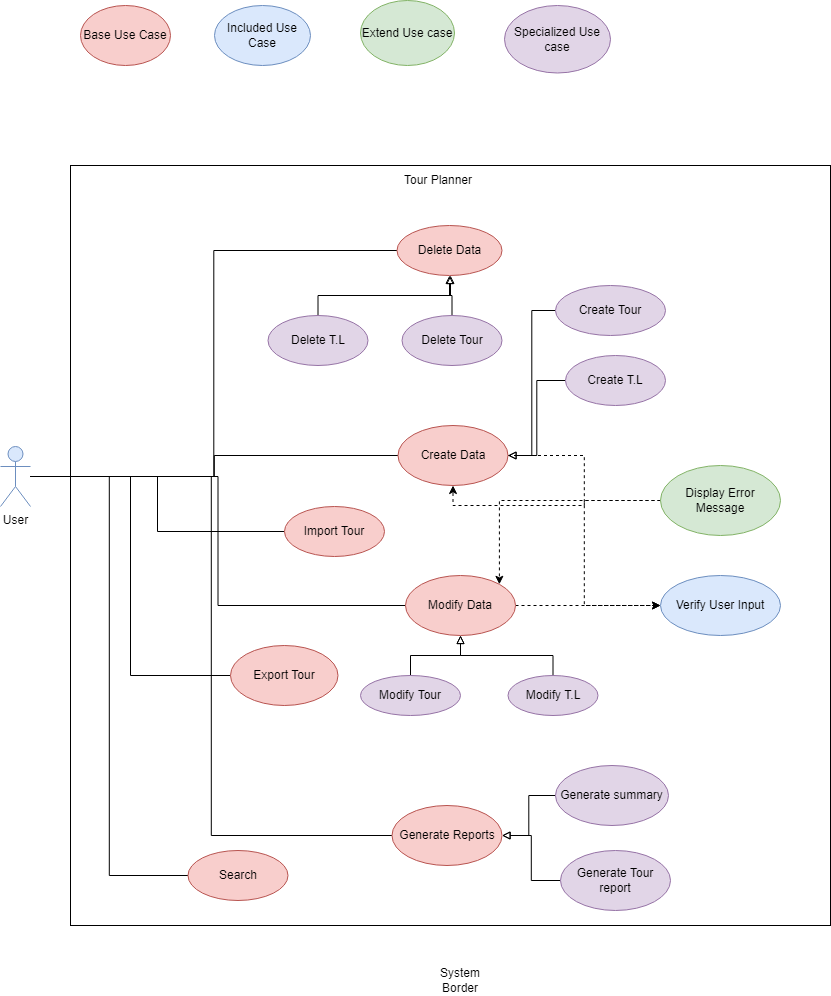

The diagram above was exported from draw.io. Its source (the exported page's mxGraphModel, read from the mxfile embedded in the PNG):
<mxGraphModel dx="1038" dy="1708" grid="1" gridSize="10" guides="1" tooltips="1" connect="1" arrows="1" fold="1" page="1" pageScale="1" pageWidth="827" pageHeight="1169" math="0" shadow="0">
  <root>
    <mxCell id="0" />
    <mxCell id="1" parent="0" />
    <mxCell id="LRwhK2xY4BnbJda_DxPV-39" value="" style="whiteSpace=wrap;html=1;aspect=fixed;" parent="1" vertex="1">
      <mxGeometry x="150" y="-100" width="760" height="760" as="geometry" />
    </mxCell>
    <mxCell id="zCDeDyMJjdtNeM2MEUzA-18" style="edgeStyle=orthogonalEdgeStyle;rounded=0;orthogonalLoop=1;jettySize=auto;html=1;entryX=0;entryY=0.5;entryDx=0;entryDy=0;endArrow=none;endFill=0;" edge="1" parent="1" source="LRwhK2xY4BnbJda_DxPV-1" target="LRwhK2xY4BnbJda_DxPV-16">
      <mxGeometry relative="1" as="geometry" />
    </mxCell>
    <mxCell id="zCDeDyMJjdtNeM2MEUzA-19" style="edgeStyle=orthogonalEdgeStyle;rounded=0;orthogonalLoop=1;jettySize=auto;html=1;entryX=0;entryY=0.5;entryDx=0;entryDy=0;endArrow=none;endFill=0;" edge="1" parent="1" source="LRwhK2xY4BnbJda_DxPV-1" target="LRwhK2xY4BnbJda_DxPV-19">
      <mxGeometry relative="1" as="geometry" />
    </mxCell>
    <mxCell id="zCDeDyMJjdtNeM2MEUzA-20" style="edgeStyle=orthogonalEdgeStyle;rounded=0;orthogonalLoop=1;jettySize=auto;html=1;entryX=0;entryY=0.5;entryDx=0;entryDy=0;endArrow=none;endFill=0;" edge="1" parent="1" source="LRwhK2xY4BnbJda_DxPV-1" target="LRwhK2xY4BnbJda_DxPV-23">
      <mxGeometry relative="1" as="geometry" />
    </mxCell>
    <mxCell id="zCDeDyMJjdtNeM2MEUzA-35" style="edgeStyle=orthogonalEdgeStyle;rounded=0;orthogonalLoop=1;jettySize=auto;html=1;entryX=0;entryY=0.5;entryDx=0;entryDy=0;endArrow=none;endFill=0;" edge="1" parent="1" source="LRwhK2xY4BnbJda_DxPV-1" target="zCDeDyMJjdtNeM2MEUzA-6">
      <mxGeometry relative="1" as="geometry" />
    </mxCell>
    <mxCell id="zCDeDyMJjdtNeM2MEUzA-39" style="edgeStyle=orthogonalEdgeStyle;rounded=0;orthogonalLoop=1;jettySize=auto;html=1;entryX=0;entryY=0.5;entryDx=0;entryDy=0;endArrow=none;endFill=0;" edge="1" parent="1" source="LRwhK2xY4BnbJda_DxPV-1" target="LRwhK2xY4BnbJda_DxPV-9">
      <mxGeometry relative="1" as="geometry" />
    </mxCell>
    <mxCell id="zCDeDyMJjdtNeM2MEUzA-41" style="edgeStyle=orthogonalEdgeStyle;rounded=0;orthogonalLoop=1;jettySize=auto;html=1;endArrow=none;endFill=0;" edge="1" parent="1" source="LRwhK2xY4BnbJda_DxPV-1" target="zCDeDyMJjdtNeM2MEUzA-29">
      <mxGeometry relative="1" as="geometry" />
    </mxCell>
    <mxCell id="zCDeDyMJjdtNeM2MEUzA-44" style="edgeStyle=orthogonalEdgeStyle;rounded=0;orthogonalLoop=1;jettySize=auto;html=1;entryX=0;entryY=0.5;entryDx=0;entryDy=0;endArrow=none;endFill=0;" edge="1" parent="1" source="LRwhK2xY4BnbJda_DxPV-1" target="LRwhK2xY4BnbJda_DxPV-7">
      <mxGeometry relative="1" as="geometry" />
    </mxCell>
    <mxCell id="LRwhK2xY4BnbJda_DxPV-1" value="User" style="shape=umlActor;verticalLabelPosition=bottom;verticalAlign=top;html=1;outlineConnect=0;fillColor=#dae8fc;strokeColor=#6c8ebf;" parent="1" vertex="1">
      <mxGeometry x="80" y="181" width="30" height="60" as="geometry" />
    </mxCell>
    <mxCell id="LRwhK2xY4BnbJda_DxPV-7" value="Export Tour" style="ellipse;whiteSpace=wrap;html=1;fillColor=#f8cecc;strokeColor=#b85450;" parent="1" vertex="1">
      <mxGeometry x="310" y="380" width="107.5" height="60" as="geometry" />
    </mxCell>
    <mxCell id="LRwhK2xY4BnbJda_DxPV-9" value="Search" style="ellipse;whiteSpace=wrap;html=1;fillColor=#f8cecc;strokeColor=#b85450;" parent="1" vertex="1">
      <mxGeometry x="267.5" y="585" width="100" height="50" as="geometry" />
    </mxCell>
    <mxCell id="LRwhK2xY4BnbJda_DxPV-16" value="Delete Data" style="ellipse;whiteSpace=wrap;html=1;fillColor=#f8cecc;strokeColor=#b85450;" parent="1" vertex="1">
      <mxGeometry x="476.5" y="-40" width="105" height="50" as="geometry" />
    </mxCell>
    <mxCell id="zCDeDyMJjdtNeM2MEUzA-59" style="edgeStyle=orthogonalEdgeStyle;rounded=0;orthogonalLoop=1;jettySize=auto;html=1;entryX=0;entryY=0.5;entryDx=0;entryDy=0;endArrow=classic;endFill=1;dashed=1;" edge="1" parent="1" source="LRwhK2xY4BnbJda_DxPV-19" target="zCDeDyMJjdtNeM2MEUzA-7">
      <mxGeometry relative="1" as="geometry" />
    </mxCell>
    <mxCell id="LRwhK2xY4BnbJda_DxPV-19" value="Create Data" style="ellipse;whiteSpace=wrap;html=1;fillColor=#f8cecc;strokeColor=#b85450;" parent="1" vertex="1">
      <mxGeometry x="477.5" y="160" width="110" height="60" as="geometry" />
    </mxCell>
    <mxCell id="zCDeDyMJjdtNeM2MEUzA-60" style="edgeStyle=orthogonalEdgeStyle;rounded=0;orthogonalLoop=1;jettySize=auto;html=1;dashed=1;endArrow=classic;endFill=1;" edge="1" parent="1" source="LRwhK2xY4BnbJda_DxPV-23">
      <mxGeometry relative="1" as="geometry">
        <mxPoint x="740" y="340" as="targetPoint" />
      </mxGeometry>
    </mxCell>
    <mxCell id="LRwhK2xY4BnbJda_DxPV-23" value="Modify Data" style="ellipse;whiteSpace=wrap;html=1;fillColor=#f8cecc;strokeColor=#b85450;" parent="1" vertex="1">
      <mxGeometry x="485" y="310" width="110" height="60" as="geometry" />
    </mxCell>
    <mxCell id="LRwhK2xY4BnbJda_DxPV-40" value="System Border" style="text;html=1;strokeColor=none;fillColor=none;align=center;verticalAlign=middle;whiteSpace=wrap;rounded=0;" parent="1" vertex="1">
      <mxGeometry x="510" y="700" width="60" height="30" as="geometry" />
    </mxCell>
    <mxCell id="zCDeDyMJjdtNeM2MEUzA-4" value="Tour Planner" style="text;html=1;strokeColor=none;fillColor=none;align=center;verticalAlign=middle;whiteSpace=wrap;rounded=0;" vertex="1" parent="1">
      <mxGeometry x="447.5" y="-140" width="140" height="110" as="geometry" />
    </mxCell>
    <mxCell id="zCDeDyMJjdtNeM2MEUzA-6" value="Generate Reports" style="ellipse;whiteSpace=wrap;html=1;fillColor=#f8cecc;strokeColor=#b85450;" vertex="1" parent="1">
      <mxGeometry x="471.5" y="540" width="110" height="60" as="geometry" />
    </mxCell>
    <mxCell id="zCDeDyMJjdtNeM2MEUzA-7" value="Verify User Input" style="ellipse;whiteSpace=wrap;html=1;fillColor=#dae8fc;strokeColor=#6c8ebf;" vertex="1" parent="1">
      <mxGeometry x="740" y="310" width="120" height="60" as="geometry" />
    </mxCell>
    <mxCell id="zCDeDyMJjdtNeM2MEUzA-61" style="edgeStyle=orthogonalEdgeStyle;rounded=0;orthogonalLoop=1;jettySize=auto;html=1;entryX=0.5;entryY=1;entryDx=0;entryDy=0;dashed=1;endArrow=classic;endFill=1;" edge="1" parent="1" source="zCDeDyMJjdtNeM2MEUzA-8" target="LRwhK2xY4BnbJda_DxPV-19">
      <mxGeometry relative="1" as="geometry" />
    </mxCell>
    <mxCell id="zCDeDyMJjdtNeM2MEUzA-62" style="edgeStyle=orthogonalEdgeStyle;rounded=0;orthogonalLoop=1;jettySize=auto;html=1;entryX=1;entryY=0;entryDx=0;entryDy=0;dashed=1;endArrow=classic;endFill=1;" edge="1" parent="1" source="zCDeDyMJjdtNeM2MEUzA-8" target="LRwhK2xY4BnbJda_DxPV-23">
      <mxGeometry relative="1" as="geometry" />
    </mxCell>
    <mxCell id="zCDeDyMJjdtNeM2MEUzA-8" value="Display Error Message" style="ellipse;whiteSpace=wrap;html=1;fillColor=#d5e8d4;strokeColor=#82b366;" vertex="1" parent="1">
      <mxGeometry x="740" y="200" width="120" height="70" as="geometry" />
    </mxCell>
    <mxCell id="zCDeDyMJjdtNeM2MEUzA-22" value="Base Use Case" style="ellipse;whiteSpace=wrap;html=1;fillColor=#f8cecc;strokeColor=#b85450;" vertex="1" parent="1">
      <mxGeometry x="160" y="-260" width="90" height="60" as="geometry" />
    </mxCell>
    <mxCell id="zCDeDyMJjdtNeM2MEUzA-23" value="Included Use Case" style="ellipse;whiteSpace=wrap;html=1;fillColor=#dae8fc;strokeColor=#6c8ebf;" vertex="1" parent="1">
      <mxGeometry x="294" y="-260" width="96" height="60" as="geometry" />
    </mxCell>
    <mxCell id="zCDeDyMJjdtNeM2MEUzA-24" value="Extend Use case" style="ellipse;whiteSpace=wrap;html=1;fillColor=#d5e8d4;strokeColor=#82b366;" vertex="1" parent="1">
      <mxGeometry x="440" y="-265" width="94" height="65" as="geometry" />
    </mxCell>
    <mxCell id="zCDeDyMJjdtNeM2MEUzA-29" value="Import Tour" style="ellipse;whiteSpace=wrap;html=1;fillColor=#f8cecc;strokeColor=#b85450;" vertex="1" parent="1">
      <mxGeometry x="364" y="241" width="100" height="50" as="geometry" />
    </mxCell>
    <mxCell id="zCDeDyMJjdtNeM2MEUzA-32" value="Specialized Use case" style="ellipse;whiteSpace=wrap;html=1;fillColor=#e1d5e7;strokeColor=#9673a6;" vertex="1" parent="1">
      <mxGeometry x="584" y="-260" width="106" height="67.5" as="geometry" />
    </mxCell>
    <mxCell id="zCDeDyMJjdtNeM2MEUzA-36" style="edgeStyle=orthogonalEdgeStyle;rounded=0;orthogonalLoop=1;jettySize=auto;html=1;entryX=1;entryY=0.5;entryDx=0;entryDy=0;endArrow=block;endFill=0;" edge="1" parent="1" source="zCDeDyMJjdtNeM2MEUzA-33" target="zCDeDyMJjdtNeM2MEUzA-6">
      <mxGeometry relative="1" as="geometry" />
    </mxCell>
    <mxCell id="zCDeDyMJjdtNeM2MEUzA-33" value="Generate summary" style="ellipse;whiteSpace=wrap;html=1;fillColor=#e1d5e7;strokeColor=#9673a6;" vertex="1" parent="1">
      <mxGeometry x="635" y="500" width="113" height="60" as="geometry" />
    </mxCell>
    <mxCell id="zCDeDyMJjdtNeM2MEUzA-38" style="edgeStyle=orthogonalEdgeStyle;rounded=0;orthogonalLoop=1;jettySize=auto;html=1;endArrow=block;endFill=0;" edge="1" parent="1" source="zCDeDyMJjdtNeM2MEUzA-34" target="zCDeDyMJjdtNeM2MEUzA-6">
      <mxGeometry relative="1" as="geometry" />
    </mxCell>
    <mxCell id="zCDeDyMJjdtNeM2MEUzA-34" value="Generate Tour report" style="ellipse;whiteSpace=wrap;html=1;fillColor=#e1d5e7;strokeColor=#9673a6;" vertex="1" parent="1">
      <mxGeometry x="640" y="585" width="110" height="60" as="geometry" />
    </mxCell>
    <mxCell id="zCDeDyMJjdtNeM2MEUzA-47" style="edgeStyle=orthogonalEdgeStyle;rounded=0;orthogonalLoop=1;jettySize=auto;html=1;endArrow=block;endFill=0;" edge="1" parent="1" source="zCDeDyMJjdtNeM2MEUzA-45" target="LRwhK2xY4BnbJda_DxPV-16">
      <mxGeometry relative="1" as="geometry" />
    </mxCell>
    <mxCell id="zCDeDyMJjdtNeM2MEUzA-45" value="Delete Tour" style="ellipse;whiteSpace=wrap;html=1;fillColor=#e1d5e7;strokeColor=#9673a6;" vertex="1" parent="1">
      <mxGeometry x="481.5" y="50" width="100" height="50" as="geometry" />
    </mxCell>
    <mxCell id="zCDeDyMJjdtNeM2MEUzA-49" style="edgeStyle=orthogonalEdgeStyle;rounded=0;orthogonalLoop=1;jettySize=auto;html=1;endArrow=block;endFill=0;exitX=0.5;exitY=0;exitDx=0;exitDy=0;" edge="1" parent="1" source="zCDeDyMJjdtNeM2MEUzA-46">
      <mxGeometry relative="1" as="geometry">
        <mxPoint x="530" y="10" as="targetPoint" />
      </mxGeometry>
    </mxCell>
    <mxCell id="zCDeDyMJjdtNeM2MEUzA-46" value="Delete T.L" style="ellipse;whiteSpace=wrap;html=1;fillColor=#e1d5e7;strokeColor=#9673a6;" vertex="1" parent="1">
      <mxGeometry x="347.5" y="50" width="100" height="50" as="geometry" />
    </mxCell>
    <mxCell id="zCDeDyMJjdtNeM2MEUzA-53" style="edgeStyle=orthogonalEdgeStyle;rounded=0;orthogonalLoop=1;jettySize=auto;html=1;entryX=1;entryY=0.5;entryDx=0;entryDy=0;endArrow=block;endFill=0;" edge="1" parent="1" source="zCDeDyMJjdtNeM2MEUzA-50" target="LRwhK2xY4BnbJda_DxPV-19">
      <mxGeometry relative="1" as="geometry" />
    </mxCell>
    <mxCell id="zCDeDyMJjdtNeM2MEUzA-50" value="Create Tour" style="ellipse;whiteSpace=wrap;html=1;fillColor=#e1d5e7;strokeColor=#9673a6;" vertex="1" parent="1">
      <mxGeometry x="635" y="20" width="110" height="50" as="geometry" />
    </mxCell>
    <mxCell id="zCDeDyMJjdtNeM2MEUzA-52" style="edgeStyle=orthogonalEdgeStyle;rounded=0;orthogonalLoop=1;jettySize=auto;html=1;entryX=1;entryY=0.5;entryDx=0;entryDy=0;endArrow=block;endFill=0;" edge="1" parent="1" source="zCDeDyMJjdtNeM2MEUzA-51" target="LRwhK2xY4BnbJda_DxPV-19">
      <mxGeometry relative="1" as="geometry" />
    </mxCell>
    <mxCell id="zCDeDyMJjdtNeM2MEUzA-51" value="Create T.L" style="ellipse;whiteSpace=wrap;html=1;fillColor=#e1d5e7;strokeColor=#9673a6;" vertex="1" parent="1">
      <mxGeometry x="645" y="90" width="100" height="50" as="geometry" />
    </mxCell>
    <mxCell id="zCDeDyMJjdtNeM2MEUzA-58" style="edgeStyle=orthogonalEdgeStyle;rounded=0;orthogonalLoop=1;jettySize=auto;html=1;endArrow=block;endFill=0;" edge="1" parent="1" source="zCDeDyMJjdtNeM2MEUzA-54">
      <mxGeometry relative="1" as="geometry">
        <mxPoint x="540" y="370" as="targetPoint" />
      </mxGeometry>
    </mxCell>
    <mxCell id="zCDeDyMJjdtNeM2MEUzA-54" value="Modify Tour" style="ellipse;whiteSpace=wrap;html=1;fillColor=#e1d5e7;strokeColor=#9673a6;" vertex="1" parent="1">
      <mxGeometry x="440" y="410" width="100" height="40" as="geometry" />
    </mxCell>
    <mxCell id="zCDeDyMJjdtNeM2MEUzA-57" style="edgeStyle=orthogonalEdgeStyle;rounded=0;orthogonalLoop=1;jettySize=auto;html=1;entryX=0.5;entryY=1;entryDx=0;entryDy=0;endArrow=block;endFill=0;" edge="1" parent="1" source="zCDeDyMJjdtNeM2MEUzA-55" target="LRwhK2xY4BnbJda_DxPV-23">
      <mxGeometry relative="1" as="geometry" />
    </mxCell>
    <mxCell id="zCDeDyMJjdtNeM2MEUzA-55" value="Modify T.L" style="ellipse;whiteSpace=wrap;html=1;fillColor=#e1d5e7;strokeColor=#9673a6;" vertex="1" parent="1">
      <mxGeometry x="587.5" y="410" width="90" height="40" as="geometry" />
    </mxCell>
    <mxCell id="zCDeDyMJjdtNeM2MEUzA-56" style="edgeStyle=orthogonalEdgeStyle;rounded=0;orthogonalLoop=1;jettySize=auto;html=1;exitX=0.5;exitY=1;exitDx=0;exitDy=0;endArrow=block;endFill=0;" edge="1" parent="1" source="zCDeDyMJjdtNeM2MEUzA-54" target="zCDeDyMJjdtNeM2MEUzA-54">
      <mxGeometry relative="1" as="geometry" />
    </mxCell>
  </root>
</mxGraphModel>